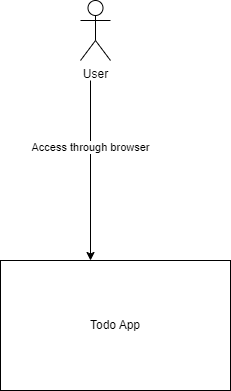

The diagram above was exported from draw.io. Its source (the exported page's mxGraphModel, read from the mxfile embedded in the PNG):
<mxGraphModel dx="1434" dy="746" grid="1" gridSize="10" guides="1" tooltips="1" connect="1" arrows="1" fold="1" page="1" pageScale="1" pageWidth="827" pageHeight="1169" math="0" shadow="0">
  <root>
    <mxCell id="0" />
    <mxCell id="1" parent="0" />
    <mxCell id="nXZ37tVTMCc-88TCOidA-1" value="Todo App" style="rounded=0;whiteSpace=wrap;html=1;" vertex="1" parent="1">
      <mxGeometry x="350" y="320" width="230" height="130" as="geometry" />
    </mxCell>
    <mxCell id="nXZ37tVTMCc-88TCOidA-2" value="User" style="shape=umlActor;verticalLabelPosition=bottom;verticalAlign=top;html=1;outlineConnect=0;" vertex="1" parent="1">
      <mxGeometry x="430" y="60" width="30" height="60" as="geometry" />
    </mxCell>
    <mxCell id="nXZ37tVTMCc-88TCOidA-3" value="" style="endArrow=classic;html=1;rounded=0;" edge="1" parent="1">
      <mxGeometry width="50" height="50" relative="1" as="geometry">
        <mxPoint x="440" y="140" as="sourcePoint" />
        <mxPoint x="440" y="320" as="targetPoint" />
      </mxGeometry>
    </mxCell>
    <mxCell id="nXZ37tVTMCc-88TCOidA-4" value="Access through browser" style="edgeLabel;html=1;align=center;verticalAlign=middle;resizable=0;points=[];" vertex="1" connectable="0" parent="nXZ37tVTMCc-88TCOidA-3">
      <mxGeometry x="-0.2667" y="-1" relative="1" as="geometry">
        <mxPoint as="offset" />
      </mxGeometry>
    </mxCell>
  </root>
</mxGraphModel>